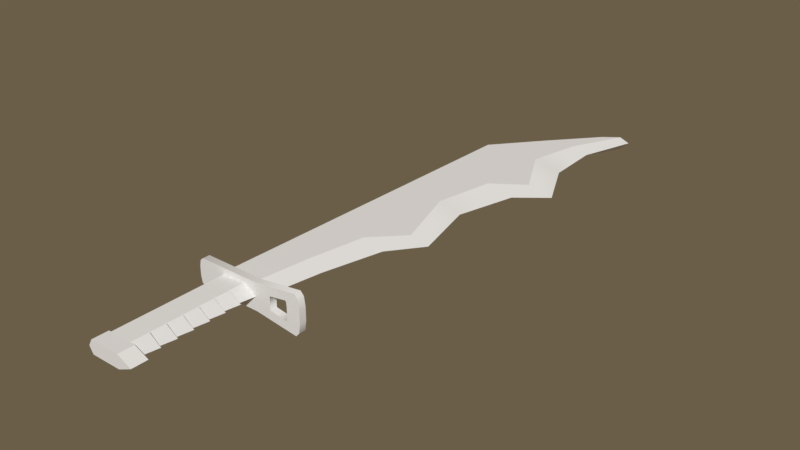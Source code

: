 # Source: jagged_sword.blend  (saved by Blender 2.77.0; exported with 4.5.12 LTS)
import bpy
from mathutils import Matrix  # noqa: F401  (used for matrix-valued properties, if any)

bpy.ops.wm.read_factory_settings(use_empty=True)
scene = bpy.context.scene
scene.name = 'Scene'

# ---- collections
col_collection_1 = bpy.data.collections.new('Collection 1'); scene.collection.children.link(col_collection_1)

# ---- world
world_world = bpy.data.worlds.new('World'); scene.world = world_world
world_world.color = (0.1473, 0.1115, 0.06736)
world_world.use_sun_shadow = False
world_world.sun_shadow_jitter_overblur = 0.0
world_world.cycles.sampling_method = 'MANUAL'

# ---- meshes
me_cube_016 = bpy.data.meshes.new('Cube.016')
me_cube_016.from_pydata([(1.681, 7.67, 0.1648), (-0.8161, -0.2056, 0.1648), (-0.7065, 3.64, 0.1648), (-0.9134, -3.621, 0.1648), (-0.7213, 3.123, 0.1648), (-0.6658, 5.069, 0.1648), (0.2902, 6.22, 0.1648), (-0.8748, -2.266, 0.1648), (-0.8321, -0.7685, 0.1648), (1.309, 7.39, 0.1648), (-0.7623, 1.683, 0.1648), (1.492, 3.723, 0.1648), (0.9722, -0.04662, 0.1648), (0.4204, 1.684, 0.1648), (1.681, 7.67, 0.1648), (1.054, 6.371, 0.1648), (-0.0004437, -2.265, 0.1648), (-0.8161, -0.2056, 0.1648), (-0.7065, 3.64, 0.1648), (-0.9134, -3.621, 0.1648), (-0.7213, 3.123, 0.1648), (-0.6658, 5.069, 0.1648), (0.2902, 6.22, 0.1648), (-0.8748, -2.266, 0.1648), (-0.8321, -0.7685, 0.1648), (0.7796, 5.072, 0.1648), (0.2607, -0.7678, 0.1648), (0.6968, 3.167, 0.1648), (-0.1596, -3.621, 0.1648), (1.309, 7.39, 0.1648), (-0.7623, 1.683, 0.1648), (1.681, 7.67, -0.1648), (-0.8161, -0.2056, -0.1648), (-0.7065, 3.64, -0.1648), (-0.9134, -3.621, -0.1648), (-0.7213, 3.123, -0.1648), (-0.6658, 5.069, -0.1648), (0.2902, 6.22, -0.1648), (-0.8748, -2.266, -0.1648), (-0.8321, -0.7685, -0.1648), (1.309, 7.39, -0.1648), (-0.7623, 1.683, -0.1648), (1.861, 7.806, 0.0), (-0.9092, -0.2056, 0.0), (-0.7997, 3.64, 0.0), (1.216, 7.39, 0.0), (-1.007, -3.621, 0.0), (-0.8554, 1.683, 0.0), (-0.8144, 3.123, 0.0), (-0.7589, 5.069, 0.0), (0.197, 6.22, 0.0), (-0.9679, -2.266, 0.0), (-0.9253, -0.7685, 0.0), (1.492, 3.723, -0.1648), (0.9722, -0.04662, -0.1648), (0.4204, 1.684, -0.1648), (1.681, 7.67, -0.1648), (1.054, 6.371, -0.1648), (-0.0004437, -2.265, -0.1648), (1.395, 0.03009, 0.0), (2.113, 3.763, 0.0), (0.2042, -3.621, 0.0), (0.9913, 1.685, 0.0), (1.381, 3.171, 0.0), (1.477, 5.073, 0.0), (1.422, 6.444, 0.0), (0.4215, -2.265, 0.0), (0.7881, -0.7674, 0.0), (-0.8161, -0.2056, -0.1648), (-0.7065, 3.64, -0.1648), (-0.9134, -3.621, -0.1648), (-0.7213, 3.123, -0.1648), (-0.6658, 5.069, -0.1648), (0.2902, 6.22, -0.1648), (-0.8748, -2.266, -0.1648), (-0.8321, -0.7685, -0.1648), (0.7796, 5.072, -0.1648), (0.2607, -0.7678, -0.1648), (0.6968, 3.167, -0.1648), (-0.1596, -3.621, -0.1648), (1.309, 7.39, -0.1648), (-0.7623, 1.683, -0.1648), (1.861, 7.806, 0.0), (-0.9134, -6.96, 0.1648), (-0.1596, -6.96, 0.1648), (-0.1596, -6.565, 0.1648), (-0.9134, -6.565, 0.1648), (-0.9134, -6.96, -0.1648), (-0.1596, -6.96, -0.1648), (-0.1596, -6.565, -0.1648), (-0.9134, -6.565, -0.1648), (0.2042, -6.96, 0.0), (-1.007, -6.96, 0.0), (0.2042, -6.565, 0.0), (-1.007, -6.565, 0.0), (0.08429, -3.621, 0.3307), (0.08429, -3.621, -0.3307), (1.171, -3.621, 0.4759), (1.289, -3.621, 0.1615), (1.255, -3.621, 0.3839), (1.289, -3.621, -0.1615), (1.171, -3.621, -0.4759), (1.255, -3.621, -0.3839), (-1.554, -3.621, 0.1122), (-1.447, -3.621, 0.3307), (-1.523, -3.621, 0.2667), (-1.447, -3.621, -0.3307), (-1.554, -3.621, -0.1122), (-1.523, -3.621, -0.2667), (0.9187, -3.621, -0.2351), (0.4855, -3.621, -0.1633), (0.4855, -3.621, 0.1633), (0.9359, -3.621, -0.2051), (0.9458, -3.621, -0.1043), (0.9458, -3.621, 0.1043), (0.9359, -3.621, 0.2051), (0.9187, -3.621, 0.2351), (1.255, -3.795, 0.3839), (1.289, -3.795, -0.1615), (1.171, -3.795, -0.4759), (-1.554, -3.795, -0.1122), (0.9359, -3.795, -0.2051), (0.9458, -3.795, 0.1043), (0.08429, -3.795, 0.3307), (0.08429, -3.795, -0.3307), (1.171, -3.795, 0.4759), (1.289, -3.795, 0.1615), (1.255, -3.795, -0.3839), (-1.554, -3.795, 0.1122), (-1.447, -3.795, 0.3307), (-1.523, -3.795, 0.2667), (-1.447, -3.795, -0.3307), (-1.523, -3.795, -0.2667), (0.9187, -3.795, -0.2351), (0.4855, -3.795, -0.1633), (0.4855, -3.795, 0.1633), (0.9458, -3.795, -0.1043), (0.9359, -3.795, 0.2051), (0.9187, -3.795, 0.2351), (0.9187, -3.621, -0.2351), (0.4855, -3.621, -0.1633), (0.4855, -3.621, 0.1633), (0.9359, -3.621, -0.2051), (0.9458, -3.621, -0.1043), (0.9458, -3.621, 0.1043), (0.9359, -3.621, 0.2051), (0.9187, -3.621, 0.2351), (0.9359, -3.795, -0.2051), (0.9458, -3.795, 0.1043), (0.9187, -3.795, -0.2351), (0.4855, -3.795, -0.1633), (0.4855, -3.795, 0.1633), (0.9458, -3.795, -0.1043), (0.9359, -3.795, 0.2051), (0.9187, -3.795, 0.2351), (-0.2275, -5.378, 0.2112), (-0.293, -4.586, 0.1648), (-0.2275, -3.795, 0.2112), (-0.293, -4.191, 0.1648), (-0.293, -6.169, -0.1648), (-0.93, -5.378, 0.0), (-0.293, -5.773, -0.1648), (0.07426, -4.982, 0.0), (-0.293, -5.378, -0.1648), (-0.2275, -4.586, -0.2112), (-0.293, -4.982, -0.1648), (-0.2275, -4.191, -0.2112), (0.008814, -4.191, 0.0), (-0.293, -4.191, -0.1648), (-0.8528, -6.169, 0.1648), (0.07426, -6.169, 0.0), (-0.93, -6.169, 0.0), (-0.2275, -5.773, 0.2112), (-0.8528, -5.773, 0.1648), (0.07426, -5.773, 0.0), (-0.293, -6.169, 0.1648), (0.008814, -6.169, 0.0), (-0.93, -5.773, 0.0), (0.07426, -5.378, 0.0), (-0.293, -5.773, 0.1648), (0.008814, -5.773, 0.0), (-0.2275, -4.982, 0.2112), (-0.293, -5.378, 0.1648), (-0.8528, -5.378, 0.1648), (0.008814, -5.378, 0.0), (-0.93, -4.982, 0.0), (-0.2275, -4.586, 0.2112), (0.07426, -4.586, 0.0), (-0.293, -4.982, 0.1648), (-0.8528, -4.982, 0.1648), (0.008814, -4.982, 0.0), (-0.93, -4.586, 0.0), (-0.2275, -4.191, 0.2112), (-0.8528, -4.191, 0.1648), (0.07426, -4.191, 0.0), (-0.8528, -4.586, 0.1648), (0.008814, -4.586, 0.0), (-0.93, -4.191, 0.0), (-0.8528, -3.795, 0.1648), (0.07426, -3.795, 0.0), (-0.93, -3.795, 0.0), (-0.2275, -6.169, -0.2112), (-0.8528, -6.169, -0.1648), (-0.2275, -5.773, -0.2112), (-0.8528, -5.773, -0.1648), (-0.2275, -5.378, -0.2112), (-0.2275, -4.982, -0.2112), (-0.8528, -4.982, -0.1648), (-0.8528, -5.378, -0.1648), (-0.8528, -4.586, -0.1648), (-0.8528, -4.191, -0.1648), (-0.293, -4.586, -0.1648), (-0.2275, -3.795, -0.2112), (-0.8528, -3.795, -0.1648), (-0.293, -6.565, 0.1648), (-0.2275, -6.169, 0.2112), (-0.8528, -6.169, 0.1648), (-0.8528, -6.565, 0.1648), (-0.293, -6.565, -0.1648), (-0.2275, -6.169, -0.2112), (-0.8528, -6.169, -0.1648), (0.07426, -6.169, 0.0), (-0.8528, -6.565, -0.1648), (0.008814, -6.565, 0.0), (-0.93, -6.565, 0.0), (-0.93, -6.169, 0.0)], [], [(3, 7, 51, 46), (2, 5, 49, 44), (1, 10, 47, 43), (8, 1, 43, 52), (6, 9, 45, 50), (4, 2, 44, 48), (7, 8, 52, 51), (5, 6, 50, 49), (10, 4, 48, 47), (0, 42, 45, 9), (66, 16, 28, 61), (62, 63, 27, 13), (64, 65, 15, 25), (66, 67, 26, 16), (63, 60, 11, 27), (65, 82, 14, 15), (67, 59, 12, 26), (62, 13, 12, 59), (64, 25, 11, 60), (25, 21, 18, 11), (13, 30, 17, 12), (26, 12, 17, 24), (15, 14, 29, 22), (27, 11, 18, 20), (16, 26, 24, 23), (25, 15, 22, 21), (13, 27, 20, 30), (16, 23, 19, 28), (34, 46, 51, 38), (33, 44, 49, 36), (32, 43, 47, 41), (39, 52, 43, 32), (37, 50, 45, 40), (35, 48, 44, 33), (38, 51, 52, 39), (36, 49, 50, 37), (41, 47, 48, 35), (31, 40, 45, 42), (66, 61, 79, 58), (62, 55, 78, 63), (64, 76, 57, 65), (66, 58, 77, 67), (63, 78, 53, 60), (65, 57, 56, 82), (67, 77, 54, 59), (62, 59, 54, 55), (64, 60, 53, 76), (76, 53, 69, 72), (55, 54, 68, 81), (77, 75, 68, 54), (57, 73, 80, 56), (78, 71, 69, 53), (58, 74, 75, 77), (76, 72, 73, 57), (55, 81, 71, 78), (58, 79, 70, 74), (92, 83, 86, 94), (91, 93, 85, 84), (84, 85, 86, 83), (83, 92, 91, 84), (86, 85, 93, 94), (92, 94, 90, 87), (91, 88, 89, 93), (88, 87, 90, 89), (87, 88, 91, 92), (90, 94, 93, 89), (96, 106, 108, 107, 103, 105, 104, 95), (111, 110, 96, 95), (110, 109, 101, 96), (109, 112, 102, 101), (112, 113, 100, 102), (113, 114, 98, 100), (114, 115, 99, 98), (115, 116, 97, 99), (116, 111, 95, 97), (106, 96, 124, 131), (95, 104, 129, 123), (104, 105, 130, 129), (105, 103, 128, 130), (103, 107, 120, 128), (107, 108, 132, 120), (108, 106, 131, 132), (96, 101, 119, 124), (101, 102, 127, 119), (102, 100, 118, 127), (100, 98, 126, 118), (98, 99, 117, 126), (99, 97, 125, 117), (97, 95, 123, 125), (124, 123, 129, 130, 128, 120, 132, 131), (135, 123, 124, 134), (134, 124, 119, 133), (133, 119, 127, 121), (121, 127, 118, 136), (136, 118, 126, 122), (122, 126, 117, 137), (137, 117, 125, 138), (138, 125, 123, 135), (139, 140, 150, 149), (142, 139, 149, 147), (143, 142, 147, 152), (144, 143, 152, 148), (145, 144, 148, 153), (146, 145, 153, 154), (141, 146, 154, 151), (140, 141, 151, 150), (172, 173, 169, 175), (174, 172, 175, 176), (177, 171, 169, 173), (173, 172, 174, 177), (155, 183, 173, 179), (178, 155, 179, 180), (160, 177, 173, 183), (183, 155, 178, 160), (181, 189, 183, 182), (162, 181, 182, 184), (185, 160, 183, 189), (189, 181, 162, 185), (186, 195, 189, 188), (187, 186, 188, 190), (191, 185, 189, 195), (195, 186, 187, 191), (192, 193, 195, 156), (194, 192, 156, 196), (197, 191, 195, 193), (193, 192, 194, 197), (157, 198, 193, 158), (199, 157, 158, 167), (200, 197, 193, 198), (198, 157, 199, 200), (202, 171, 170, 201), (203, 159, 202, 204), (174, 176, 159, 203), (177, 204, 202, 171), (204, 177, 174, 203), (205, 161, 204, 208), (178, 180, 161, 205), (160, 208, 204, 177), (208, 160, 178, 205), (206, 163, 208, 207), (162, 184, 163, 206), (185, 207, 208, 160), (207, 185, 162, 206), (164, 165, 207, 209), (187, 190, 165, 164), (191, 209, 207, 185), (209, 191, 187, 164), (166, 211, 209, 210), (194, 196, 211, 166), (197, 210, 209, 191), (210, 197, 194, 166), (212, 168, 210, 213), (199, 167, 168, 212), (200, 213, 210, 197), (213, 200, 199, 212), (215, 216, 217, 214), (221, 215, 214, 223), (225, 224, 217, 216), (216, 215, 221, 225), (219, 218, 222, 220), (221, 223, 218, 219), (225, 220, 222, 224), (220, 225, 221, 219)])
me_cube_016.polygons.foreach_set('use_smooth', [True] * 163)
_k = set([(0, 9), (0, 42), (1, 8), (1, 10), (2, 4), (2, 5), (3, 7), (4, 10), (5, 6), (6, 9), (7, 8), (11, 25), (11, 27), (12, 13), (12, 26), (13, 27), (14, 15), (14, 29), (14, 82), (15, 25), (16, 26), (16, 28), (17, 24), (17, 30), (18, 20), (18, 21), (19, 23), (20, 30), (21, 22), (22, 29), (23, 24), (31, 40), (31, 42), (32, 39), (32, 41), (33, 35), (33, 36), (34, 38), (35, 41), (36, 37), (37, 40), (38, 39), (53, 76), (53, 78), (54, 55), (54, 77), (55, 78), (56, 57), (56, 80), (56, 82), (57, 76), (58, 77), (58, 79), (59, 62), (59, 67), (60, 63), (60, 64), (61, 66), (62, 63), (64, 65), (65, 82), (66, 67), (68, 75), (68, 81), (69, 71), (69, 72), (70, 74), (71, 81), (72, 73), (73, 80), (74, 75), (83, 84), (83, 86), (83, 92), (84, 85), (84, 91), (85, 86), (85, 93), (86, 94), (87, 88), (87, 90), (87, 92), (88, 89), (88, 91), (89, 90), (89, 93), (90, 94), (91, 92), (91, 93), (92, 94), (93, 94), (95, 97), (95, 104), (96, 101), (96, 106), (97, 99), (98, 99), (98, 100), (100, 102), (101, 102), (103, 105), (103, 107), (104, 105), (106, 108), (107, 108), (109, 110), (109, 112), (110, 111), (111, 116), (112, 113), (113, 114), (114, 115), (115, 116), (117, 125), (117, 126), (118, 126), (118, 127), (119, 124), (119, 127), (120, 128), (120, 132), (121, 133), (121, 136), (122, 136), (122, 137), (123, 125), (123, 129), (124, 131), (128, 130), (129, 130), (131, 132), (133, 134), (134, 135), (135, 138), (137, 138), (139, 140), (139, 142), (140, 141), (141, 146), (142, 143), (143, 144), (144, 145), (145, 146), (147, 149), (147, 152), (148, 152), (148, 153), (149, 150), (150, 151), (151, 154), (153, 154), (155, 178), (155, 179), (155, 183), (156, 192), (156, 195), (156, 196), (157, 158), (157, 198), (157, 199), (158, 167), (158, 193), (159, 176), (159, 202), (159, 203), (160, 177), (160, 178), (160, 183), (160, 185), (160, 208), (161, 180), (161, 204), (161, 205), (162, 181), (162, 184), (162, 185), (162, 206), (163, 184), (163, 206), (163, 208), (164, 165), (164, 187), (164, 209), (165, 190), (165, 207), (166, 194), (166, 210), (166, 211), (167, 168), (167, 199), (168, 210), (168, 212), (169, 171), (169, 173), (169, 175), (170, 171), (170, 201), (171, 177), (171, 202), (172, 173), (172, 174), (172, 175), (173, 177), (173, 179), (173, 183), (174, 176), (174, 177), (174, 203), (175, 176), (177, 204), (178, 180), (178, 205), (179, 180), (181, 182), (181, 189), (182, 183), (182, 184), (183, 189), (185, 189), (185, 191), (185, 207), (186, 187), (186, 188), (186, 195), (187, 190), (187, 191), (188, 189), (188, 190), (189, 195), (191, 195), (191, 197), (191, 209), (192, 193), (192, 194), (193, 195), (193, 197), (193, 198), (194, 196), (194, 197), (196, 211), (197, 200), (197, 210), (198, 200), (199, 200), (199, 212), (200, 213), (201, 202), (202, 204), (203, 204), (204, 208), (205, 208), (206, 207), (207, 208), (207, 209), (209, 210), (209, 211), (210, 213), (212, 213), (214, 215), (214, 217), (214, 223), (215, 216), (215, 221), (216, 217), (216, 225), (217, 224), (218, 219), (218, 222), (218, 223), (219, 220), (219, 221), (220, 222), (220, 225), (221, 223), (221, 225), (222, 224), (224, 225)])
me_cube_016.attributes.new('sharp_edge', 'BOOLEAN', 'EDGE').data.foreach_set('value', [ (min(e.vertices), max(e.vertices)) in _k for e in me_cube_016.edges])
_uv = me_cube_016.uv_layers.new(name='UVMap')
_uv.uv.foreach_set('vector', [0.01488, 0.1439, 0.1265, 0.162, 0.1238, 0.1776, 0.01213, 0.1594, 0.6127, 0.2415, 0.7274, 0.2569, 0.7269, 0.2725, 0.6102, 0.2569, 0.2962, 0.1899, 0.4518, 0.2151, 0.449, 0.2307, 0.2934, 0.2055, 0.2499, 0.1822, 0.2962, 0.1899, 0.2934, 0.2055, 0.2471, 0.1978, 0.8367, 0.2112, 0.947, 0.1566, 0.9517, 0.1709, 0.8383, 0.2268, 0.5705, 0.2346, 0.6127, 0.2415, 0.6102, 0.2569, 0.5677, 0.2501, 0.1265, 0.162, 0.2499, 0.1822, 0.2471, 0.1978, 0.1238, 0.1776, 0.7274, 0.2569, 0.8367, 0.2112, 0.8383, 0.2268, 0.7269, 0.2725, 0.4518, 0.2151, 0.5705, 0.2346, 0.5677, 0.2501, 0.449, 0.2307, 0.9665, 0.138, 0.9879, 0.1268, 0.9517, 0.1709, 0.947, 0.1566, 0.147, 0.05315, 0.1403, 0.0903, 0.02671, 0.08215, 0.03261, 0.0494, 0.4797, 0.06883, 0.6084, 0.06045, 0.5975, 0.1187, 0.4705, 0.1178, 0.7684, 0.08593, 0.8825, 0.1199, 0.8667, 0.1521, 0.754, 0.145, 0.147, 0.05315, 0.2757, 0.04695, 0.2676, 0.09246, 0.1403, 0.0903, 0.6084, 0.06045, 0.6705, 0.01213, 0.6568, 0.06395, 0.5975, 0.1187, 0.8825, 0.1199, 0.9879, 0.1268, 0.9665, 0.138, 0.8667, 0.1521, 0.2757, 0.04695, 0.3504, 0.01213, 0.338, 0.04783, 0.2676, 0.09246, 0.4797, 0.06883, 0.4705, 0.1178, 0.338, 0.04783, 0.3504, 0.01213, 0.7684, 0.08593, 0.754, 0.145, 0.6568, 0.06395, 0.6705, 0.01213, 0.754, 0.145, 0.7274, 0.2569, 0.6127, 0.2415, 0.6568, 0.06395, 0.4705, 0.1178, 0.4518, 0.2151, 0.2962, 0.1899, 0.338, 0.04783, 0.2676, 0.09246, 0.338, 0.04783, 0.2962, 0.1899, 0.2499, 0.1822, 0.8667, 0.1521, 0.9665, 0.138, 0.947, 0.1566, 0.8367, 0.2112, 0.5975, 0.1187, 0.6568, 0.06395, 0.6127, 0.2415, 0.5705, 0.2346, 0.1403, 0.0903, 0.2676, 0.09246, 0.2499, 0.1822, 0.1265, 0.162, 0.754, 0.145, 0.8667, 0.1521, 0.8367, 0.2112, 0.7274, 0.2569, 0.4705, 0.1178, 0.5975, 0.1187, 0.5705, 0.2346, 0.4518, 0.2151, 0.1403, 0.0903, 0.1265, 0.162, 0.01488, 0.1439, 0.02671, 0.08215, 0.01488, 0.1439, 0.01213, 0.1594, 0.1238, 0.1776, 0.1265, 0.162, 0.6127, 0.2415, 0.6102, 0.2569, 0.7269, 0.2725, 0.7274, 0.2569, 0.2962, 0.1899, 0.2934, 0.2055, 0.449, 0.2307, 0.4518, 0.2151, 0.2499, 0.1822, 0.2471, 0.1978, 0.2934, 0.2055, 0.2962, 0.1899, 0.8367, 0.2112, 0.8383, 0.2268, 0.9517, 0.1709, 0.947, 0.1566, 0.5705, 0.2346, 0.5677, 0.2501, 0.6102, 0.2569, 0.6127, 0.2415, 0.1265, 0.162, 0.1238, 0.1776, 0.2471, 0.1978, 0.2499, 0.1822, 0.7274, 0.2569, 0.7269, 0.2725, 0.8383, 0.2268, 0.8367, 0.2112, 0.4518, 0.2151, 0.449, 0.2307, 0.5677, 0.2501, 0.5705, 0.2346, 0.9665, 0.138, 0.947, 0.1566, 0.9517, 0.1709, 0.9879, 0.1268, 0.147, 0.05315, 0.03261, 0.0494, 0.02671, 0.08215, 0.1403, 0.0903, 0.4797, 0.06883, 0.4705, 0.1178, 0.5975, 0.1187, 0.6084, 0.06045, 0.7684, 0.08593, 0.754, 0.145, 0.8667, 0.1521, 0.8825, 0.1199, 0.147, 0.05315, 0.1403, 0.0903, 0.2676, 0.09246, 0.2757, 0.04695, 0.6084, 0.06045, 0.5975, 0.1187, 0.6568, 0.06395, 0.6705, 0.01213, 0.8825, 0.1199, 0.8667, 0.1521, 0.9665, 0.138, 0.9879, 0.1268, 0.2757, 0.04695, 0.2676, 0.09246, 0.338, 0.04783, 0.3504, 0.01213, 0.4797, 0.06883, 0.3504, 0.01213, 0.338, 0.04783, 0.4705, 0.1178, 0.7684, 0.08593, 0.6705, 0.01213, 0.6568, 0.06395, 0.754, 0.145, 0.754, 0.145, 0.6568, 0.06395, 0.6127, 0.2415, 0.7274, 0.2569, 0.4705, 0.1178, 0.338, 0.04783, 0.2962, 0.1899, 0.4518, 0.2151, 0.2676, 0.09246, 0.2499, 0.1822, 0.2962, 0.1899, 0.338, 0.04783, 0.8667, 0.1521, 0.8367, 0.2112, 0.947, 0.1566, 0.9665, 0.138, 0.5975, 0.1187, 0.5705, 0.2346, 0.6127, 0.2415, 0.6568, 0.06395, 0.1403, 0.0903, 0.1265, 0.162, 0.2499, 0.1822, 0.2676, 0.09246, 0.754, 0.145, 0.7274, 0.2569, 0.8367, 0.2112, 0.8667, 0.1521, 0.4705, 0.1178, 0.4518, 0.2151, 0.5705, 0.2346, 0.5975, 0.1187, 0.1403, 0.0903, 0.02671, 0.08215, 0.01488, 0.1439, 0.1265, 0.162, 0.6203, 0.6699, 0.6497, 0.6699, 0.6497, 0.7313, 0.6203, 0.7313, 0.8285, 0.6699, 0.8285, 0.7313, 0.7666, 0.7313, 0.7666, 0.6699, 0.7666, 0.6699, 0.7666, 0.7313, 0.6497, 0.7313, 0.6497, 0.6699, 0.1527, 0.7319, 0.1295, 0.6909, 0.4308, 0.6909, 0.3403, 0.7319, 0.1586, 0.802, 0.3228, 0.802, 0.4021, 0.8379, 0.1384, 0.8379, 0.6203, 0.6699, 0.6203, 0.7313, 0.6497, 0.7313, 0.6497, 0.6699, 0.8285, 0.6699, 0.7666, 0.6699, 0.7666, 0.7313, 0.8285, 0.7313, 0.7666, 0.6699, 0.6497, 0.6699, 0.6497, 0.7313, 0.7666, 0.7313, 0.1527, 0.7319, 0.3403, 0.7319, 0.4308, 0.6909, 0.1295, 0.6909, 0.1586, 0.802, 0.1384, 0.8379, 0.4021, 0.8379, 0.3228, 0.802, 0.289, 0.4354, 0.06559, 0.4354, 0.05449, 0.4261, 0.04989, 0.4036, 0.04989, 0.3708, 0.05449, 0.3483, 0.06559, 0.3389, 0.289, 0.3389, 0.3475, 0.3634, 0.3475, 0.411, 0.289, 0.4354, 0.289, 0.3389, 0.3475, 0.411, 0.4107, 0.4215, 0.4475, 0.4566, 0.289, 0.4354, 0.4107, 0.4215, 0.4132, 0.4171, 0.4597, 0.4432, 0.4475, 0.4566, 0.4132, 0.4171, 0.4147, 0.4024, 0.4648, 0.4108, 0.4597, 0.4432, 0.4147, 0.4024, 0.4147, 0.372, 0.4648, 0.3636, 0.4648, 0.4108, 0.4147, 0.372, 0.4132, 0.3573, 0.4597, 0.3312, 0.4648, 0.3636, 0.4132, 0.3573, 0.4107, 0.3529, 0.4475, 0.3178, 0.4597, 0.3312, 0.4107, 0.3529, 0.3475, 0.3634, 0.289, 0.3389, 0.4475, 0.3178, 0.6153, 0.5207, 0.8063, 0.5207, 0.8063, 0.5424, 0.6153, 0.5424, 0.3322, 0.5207, 0.5232, 0.5207, 0.5232, 0.5424, 0.3322, 0.5424, 0.5232, 0.5207, 0.5356, 0.5207, 0.5356, 0.5424, 0.5232, 0.5424, 0.5356, 0.5207, 0.5552, 0.5207, 0.5552, 0.5424, 0.5356, 0.5424, 0.5552, 0.5207, 0.5832, 0.5207, 0.5832, 0.5424, 0.5552, 0.5424, 0.5832, 0.5207, 0.6029, 0.5207, 0.6029, 0.5424, 0.5832, 0.5424, 0.6029, 0.5207, 0.6153, 0.5207, 0.6153, 0.5424, 0.6029, 0.5424, 0.8063, 0.5207, 0.9431, 0.5207, 0.9431, 0.5424, 0.8063, 0.5424, 0.06792, 0.5207, 0.08343, 0.5207, 0.08343, 0.5424, 0.06792, 0.5424, 0.08343, 0.5207, 0.1115, 0.5207, 0.1115, 0.5424, 0.08343, 0.5424, 0.1115, 0.5207, 0.1518, 0.5207, 0.1518, 0.5424, 0.1115, 0.5424, 0.1518, 0.5207, 0.1799, 0.5207, 0.1799, 0.5424, 0.1518, 0.5424, 0.1799, 0.5207, 0.1954, 0.5207, 0.1954, 0.5424, 0.1799, 0.5424, 0.1954, 0.5207, 0.3322, 0.5207, 0.3322, 0.5424, 0.1954, 0.5424, 0.7726, 0.4354, 0.7726, 0.3389, 0.5493, 0.3389, 0.5382, 0.3483, 0.5336, 0.3708, 0.5336, 0.4036, 0.5382, 0.4261, 0.5493, 0.4354, 0.8312, 0.3634, 0.7726, 0.3389, 0.7726, 0.4354, 0.8312, 0.411, 0.8312, 0.411, 0.7726, 0.4354, 0.9312, 0.4566, 0.8944, 0.4215, 0.8944, 0.4215, 0.9312, 0.4566, 0.9434, 0.4432, 0.8969, 0.4171, 0.8969, 0.4171, 0.9434, 0.4432, 0.9484, 0.4108, 0.8983, 0.4024, 0.8983, 0.4024, 0.9484, 0.4108, 0.9484, 0.3636, 0.8983, 0.372, 0.8983, 0.372, 0.9484, 0.3636, 0.9434, 0.3312, 0.8969, 0.3573, 0.8969, 0.3573, 0.9434, 0.3312, 0.9312, 0.3178, 0.8944, 0.3529, 0.8944, 0.3529, 0.9312, 0.3178, 0.7726, 0.3389, 0.8312, 0.3634, 0.9008, 0.6699, 0.9008, 0.738, 0.8739, 0.738, 0.8739, 0.6699, 0.9008, 0.9259, 0.9008, 0.9312, 0.8739, 0.9312, 0.8739, 0.9259, 0.9008, 0.9102, 0.9008, 0.9259, 0.8739, 0.9259, 0.8739, 0.9102, 0.9008, 0.8778, 0.9008, 0.9102, 0.8739, 0.9102, 0.8739, 0.8778, 0.9008, 0.8621, 0.9008, 0.8778, 0.8739, 0.8778, 0.8739, 0.8621, 0.9008, 0.8567, 0.9008, 0.8621, 0.8739, 0.8621, 0.8739, 0.8567, 0.9008, 0.7887, 0.9008, 0.8567, 0.8739, 0.8567, 0.8739, 0.7887, 0.9008, 0.738, 0.9008, 0.7887, 0.8739, 0.7887, 0.8739, 0.738, 0.7458, 0.8416, 0.6486, 0.8387, 0.6501, 0.7774, 0.7369, 0.7796, 0.8027, 0.8376, 0.7458, 0.8416, 0.7369, 0.7796, 0.7901, 0.7767, 0.6203, 0.838, 0.6219, 0.7767, 0.6501, 0.7774, 0.6486, 0.8387, 0.6323, 0.8942, 0.7293, 0.887, 0.7761, 0.9197, 0.6203, 0.9197, 0.7458, 0.8416, 0.6486, 0.8387, 0.6501, 0.7774, 0.7369, 0.7796, 0.8027, 0.8376, 0.7458, 0.8416, 0.7369, 0.7796, 0.7901, 0.7767, 0.6203, 0.838, 0.6219, 0.7767, 0.6501, 0.7774, 0.6486, 0.8387, 0.6323, 0.8942, 0.7293, 0.887, 0.7761, 0.9197, 0.6203, 0.9197, 0.7458, 0.8416, 0.6486, 0.8387, 0.6501, 0.7774, 0.7369, 0.7796, 0.8027, 0.8376, 0.7458, 0.8416, 0.7369, 0.7796, 0.7901, 0.7767, 0.6203, 0.838, 0.6219, 0.7767, 0.6501, 0.7774, 0.6486, 0.8387, 0.6323, 0.8942, 0.7293, 0.887, 0.7761, 0.9197, 0.6203, 0.9197, 0.7458, 0.8416, 0.6486, 0.8387, 0.6501, 0.7774, 0.7369, 0.7796, 0.8027, 0.8376, 0.7458, 0.8416, 0.7369, 0.7796, 0.7901, 0.7767, 0.6203, 0.838, 0.6219, 0.7767, 0.6501, 0.7774, 0.6486, 0.8387, 0.6323, 0.8942, 0.7293, 0.887, 0.7761, 0.9197, 0.6203, 0.9197, 0.7458, 0.8416, 0.6486, 0.8387, 0.6501, 0.7774, 0.7369, 0.7796, 0.8027, 0.8376, 0.7458, 0.8416, 0.7369, 0.7796, 0.7901, 0.7767, 0.6203, 0.838, 0.6219, 0.7767, 0.6501, 0.7774, 0.6486, 0.8387, 0.6323, 0.8942, 0.7293, 0.887, 0.7761, 0.9197, 0.6203, 0.9197, 0.7458, 0.8416, 0.6486, 0.8387, 0.6501, 0.7774, 0.7369, 0.7796, 0.8027, 0.8376, 0.7458, 0.8416, 0.7369, 0.7796, 0.7901, 0.7767, 0.6203, 0.838, 0.6219, 0.7767, 0.6501, 0.7774, 0.6486, 0.8387, 0.6323, 0.8942, 0.7293, 0.887, 0.7761, 0.9197, 0.6203, 0.9197, 0.6323, 0.8942, 0.6203, 0.9197, 0.7761, 0.9197, 0.7293, 0.887, 0.7458, 0.8416, 0.7369, 0.7796, 0.6501, 0.7774, 0.6486, 0.8387, 0.8027, 0.8376, 0.7901, 0.7767, 0.7369, 0.7796, 0.7458, 0.8416, 0.6203, 0.838, 0.6486, 0.8387, 0.6501, 0.7774, 0.6219, 0.7767, 0.6323, 0.8942, 0.6203, 0.9197, 0.7761, 0.9197, 0.7293, 0.887, 0.7458, 0.8416, 0.7369, 0.7796, 0.6501, 0.7774, 0.6486, 0.8387, 0.8027, 0.8376, 0.7901, 0.7767, 0.7369, 0.7796, 0.7458, 0.8416, 0.6203, 0.838, 0.6486, 0.8387, 0.6501, 0.7774, 0.6219, 0.7767, 0.6323, 0.8942, 0.6203, 0.9197, 0.7761, 0.9197, 0.7293, 0.887, 0.7458, 0.8416, 0.7369, 0.7796, 0.6501, 0.7774, 0.6486, 0.8387, 0.8027, 0.8376, 0.7901, 0.7767, 0.7369, 0.7796, 0.7458, 0.8416, 0.6203, 0.838, 0.6486, 0.8387, 0.6501, 0.7774, 0.6219, 0.7767, 0.6323, 0.8942, 0.6203, 0.9197, 0.7761, 0.9197, 0.7293, 0.887, 0.7458, 0.8416, 0.7369, 0.7796, 0.6501, 0.7774, 0.6486, 0.8387, 0.8027, 0.8376, 0.7901, 0.7767, 0.7369, 0.7796, 0.7458, 0.8416, 0.6203, 0.838, 0.6486, 0.8387, 0.6501, 0.7774, 0.6219, 0.7767, 0.6323, 0.8942, 0.6203, 0.9197, 0.7761, 0.9197, 0.7293, 0.887, 0.7458, 0.8416, 0.7369, 0.7796, 0.6501, 0.7774, 0.6486, 0.8387, 0.8027, 0.8376, 0.7901, 0.7767, 0.7369, 0.7796, 0.7458, 0.8416, 0.6203, 0.838, 0.6486, 0.8387, 0.6501, 0.7774, 0.6219, 0.7767, 0.6323, 0.8942, 0.6203, 0.9197, 0.7761, 0.9197, 0.7293, 0.887, 0.7458, 0.8416, 0.7369, 0.7796, 0.6501, 0.7774, 0.6486, 0.8387, 0.8027, 0.8376, 0.7901, 0.7767, 0.7369, 0.7796, 0.7458, 0.8416, 0.6203, 0.838, 0.6486, 0.8387, 0.6501, 0.7774, 0.6219, 0.7767, 0.6323, 0.8942, 0.6203, 0.9197, 0.7761, 0.9197, 0.7293, 0.887, 0.7458, 0.8416, 0.6486, 0.8387, 0.6501, 0.7774, 0.7369, 0.7796, 0.8027, 0.8376, 0.7458, 0.8416, 0.7369, 0.7796, 0.7901, 0.7767, 0.6203, 0.838, 0.6219, 0.7767, 0.6501, 0.7774, 0.6486, 0.8387, 0.6323, 0.8942, 0.7293, 0.887, 0.7761, 0.9197, 0.6203, 0.9197, 0.7458, 0.8416, 0.7369, 0.7796, 0.6501, 0.7774, 0.6486, 0.8387, 0.8027, 0.8376, 0.7901, 0.7767, 0.7369, 0.7796, 0.7458, 0.8416, 0.6203, 0.838, 0.6486, 0.8387, 0.6501, 0.7774, 0.6219, 0.7767, 0.6323, 0.8942, 0.6203, 0.9197, 0.7761, 0.9197, 0.7293, 0.887])
me_cube_016.use_remesh_preserve_volume = False
me_cube_016.use_remesh_preserve_attributes = False
me_cube_016.use_mirror_vertex_groups = False
me_cube_016.update()

# ---- objects
ob_cube_004 = bpy.data.objects.new('Cube.004', me_cube_016)

# ---- transforms, parenting, visibility, modifiers, constraints
ob_cube_004.location = (0.0, 0.0, 0.0)
ob_cube_004.lineart.crease_threshold = 0.0
_m = ob_cube_004.modifiers.new('EdgeSplit', 'EDGE_SPLIT')
_m.use_edge_angle = False

# ---- collection membership
col_collection_1.objects.link(ob_cube_004)

# ---- scene / render settings (as saved in the file)
scene.frame_start = 1; scene.frame_end = 250; scene.frame_set(0)
scene.render.engine = 'BLENDER_EEVEE_NEXT'
scene.render.dither_intensity = 0.0
scene.render.use_bake_clear = False
scene.cycles.use_denoising = False
scene.cycles.samples = 50
scene.cycles.sampling_pattern = 'TABULATED_SOBOL'
scene.cycles.light_sampling_threshold = 0.0
scene.cycles.use_adaptive_sampling = False
scene.cycles.use_light_tree = False
scene.cycles.blur_glossy = 0.0
scene.cycles.sample_clamp_direct = 0.59
scene.cycles.sample_clamp_indirect = 0.59
scene.view_settings.view_transform = 'Standard'
bpy.context.view_layer.update()

# ---- added for rendering (the .blend has no active camera and no usable light): camera, sun
cam_auto = bpy.data.cameras.new('AutoCamera')
cam_auto.lens = 50.0
cam_auto.sensor_width = 36.0
cam_auto.clip_end = 1000.0
ob_auto_camera = bpy.data.objects.new('AutoCamera', cam_auto)
scene.collection.objects.link(ob_auto_camera)
ob_auto_camera.location = (14.3836, -16.5028, 11.2836)
ob_auto_camera.rotation_euler = (1.09748, -7.21219e-08, 0.694738)
scene.camera = ob_auto_camera
light_auto_sun = bpy.data.lights.new('AutoSun', 'SUN')
light_auto_sun.energy = 3.0
light_auto_sun.angle = 0.0523599
ob_auto_sun = bpy.data.objects.new('AutoSun', light_auto_sun)
scene.collection.objects.link(ob_auto_sun)
ob_auto_sun.rotation_euler = (0.872665, 0.174533, 0.523599)
bpy.context.view_layer.update()

